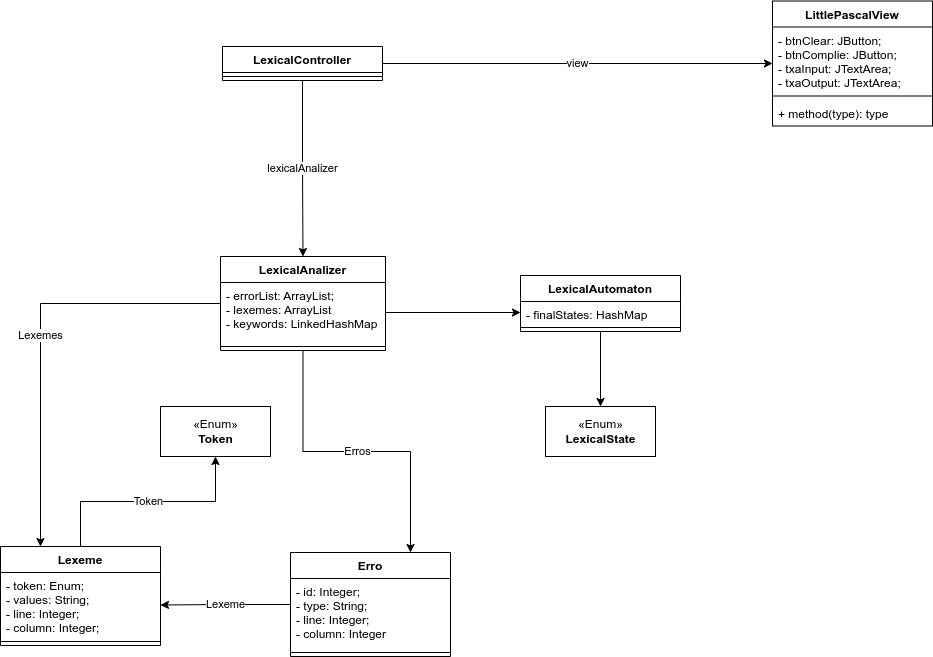

The diagram above was exported from draw.io. Its source (the exported page's mxGraphModel, read from the mxfile embedded in the PNG):
<mxGraphModel dx="868" dy="1532" grid="1" gridSize="10" guides="1" tooltips="1" connect="1" arrows="1" fold="1" page="1" pageScale="1" pageWidth="850" pageHeight="1100" math="0" shadow="0">
  <root>
    <mxCell id="0" />
    <mxCell id="1" parent="0" />
    <mxCell id="G0_FJQbldG-WfhUzcIt8-17" value="Token" style="edgeStyle=orthogonalEdgeStyle;rounded=0;orthogonalLoop=1;jettySize=auto;html=1;" edge="1" parent="1" source="G0_FJQbldG-WfhUzcIt8-1" target="G0_FJQbldG-WfhUzcIt8-16">
      <mxGeometry relative="1" as="geometry" />
    </mxCell>
    <mxCell id="G0_FJQbldG-WfhUzcIt8-1" value="Lexeme" style="swimlane;fontStyle=1;align=center;verticalAlign=top;childLayout=stackLayout;horizontal=1;startSize=26;horizontalStack=0;resizeParent=1;resizeParentMax=0;resizeLast=0;collapsible=1;marginBottom=0;" vertex="1" parent="1">
      <mxGeometry x="178" y="330" width="160" height="99" as="geometry" />
    </mxCell>
    <mxCell id="G0_FJQbldG-WfhUzcIt8-2" value="- token: Enum;&#10;- values: String;&#10;- line: Integer;&#10;- column: Integer;" style="text;strokeColor=none;fillColor=none;align=left;verticalAlign=top;spacingLeft=4;spacingRight=4;overflow=hidden;rotatable=0;points=[[0,0.5],[1,0.5]];portConstraint=eastwest;" vertex="1" parent="G0_FJQbldG-WfhUzcIt8-1">
      <mxGeometry y="26" width="160" height="65" as="geometry" />
    </mxCell>
    <mxCell id="G0_FJQbldG-WfhUzcIt8-3" value="" style="line;strokeWidth=1;fillColor=none;align=left;verticalAlign=middle;spacingTop=-1;spacingLeft=3;spacingRight=3;rotatable=0;labelPosition=right;points=[];portConstraint=eastwest;" vertex="1" parent="G0_FJQbldG-WfhUzcIt8-1">
      <mxGeometry y="91" width="160" height="8" as="geometry" />
    </mxCell>
    <mxCell id="G0_FJQbldG-WfhUzcIt8-9" value="Lexeme" style="edgeStyle=orthogonalEdgeStyle;rounded=0;orthogonalLoop=1;jettySize=auto;html=1;" edge="1" parent="1" source="G0_FJQbldG-WfhUzcIt8-5" target="G0_FJQbldG-WfhUzcIt8-2">
      <mxGeometry relative="1" as="geometry" />
    </mxCell>
    <mxCell id="G0_FJQbldG-WfhUzcIt8-5" value="Erro" style="swimlane;fontStyle=1;align=center;verticalAlign=top;childLayout=stackLayout;horizontal=1;startSize=26;horizontalStack=0;resizeParent=1;resizeParentMax=0;resizeLast=0;collapsible=1;marginBottom=0;" vertex="1" parent="1">
      <mxGeometry x="468" y="336" width="160" height="104" as="geometry" />
    </mxCell>
    <mxCell id="G0_FJQbldG-WfhUzcIt8-6" value="- id: Integer;&#10;- type: String;&#10;- line: Integer;&#10;- column: Integer" style="text;strokeColor=none;fillColor=none;align=left;verticalAlign=top;spacingLeft=4;spacingRight=4;overflow=hidden;rotatable=0;points=[[0,0.5],[1,0.5]];portConstraint=eastwest;" vertex="1" parent="G0_FJQbldG-WfhUzcIt8-5">
      <mxGeometry y="26" width="160" height="70" as="geometry" />
    </mxCell>
    <mxCell id="G0_FJQbldG-WfhUzcIt8-7" value="" style="line;strokeWidth=1;fillColor=none;align=left;verticalAlign=middle;spacingTop=-1;spacingLeft=3;spacingRight=3;rotatable=0;labelPosition=right;points=[];portConstraint=eastwest;" vertex="1" parent="G0_FJQbldG-WfhUzcIt8-5">
      <mxGeometry y="96" width="160" height="8" as="geometry" />
    </mxCell>
    <mxCell id="G0_FJQbldG-WfhUzcIt8-18" value="Lexemes" style="edgeStyle=orthogonalEdgeStyle;rounded=0;orthogonalLoop=1;jettySize=auto;html=1;entryX=0.25;entryY=0;entryDx=0;entryDy=0;" edge="1" parent="1" source="G0_FJQbldG-WfhUzcIt8-12" target="G0_FJQbldG-WfhUzcIt8-1">
      <mxGeometry relative="1" as="geometry" />
    </mxCell>
    <mxCell id="G0_FJQbldG-WfhUzcIt8-19" value="Erros" style="edgeStyle=orthogonalEdgeStyle;rounded=0;orthogonalLoop=1;jettySize=auto;html=1;entryX=0.75;entryY=0;entryDx=0;entryDy=0;" edge="1" parent="1" source="G0_FJQbldG-WfhUzcIt8-12" target="G0_FJQbldG-WfhUzcIt8-5">
      <mxGeometry relative="1" as="geometry" />
    </mxCell>
    <mxCell id="G0_FJQbldG-WfhUzcIt8-12" value="LexicalAnalizer" style="swimlane;fontStyle=1;align=center;verticalAlign=top;childLayout=stackLayout;horizontal=1;startSize=26;horizontalStack=0;resizeParent=1;resizeParentMax=0;resizeLast=0;collapsible=1;marginBottom=0;" vertex="1" parent="1">
      <mxGeometry x="398" y="40" width="165" height="94" as="geometry" />
    </mxCell>
    <mxCell id="G0_FJQbldG-WfhUzcIt8-13" value="- errorList: ArrayList;&#10;- lexemes: ArrayList&#10;- keywords: LinkedHashMap" style="text;strokeColor=none;fillColor=none;align=left;verticalAlign=top;spacingLeft=4;spacingRight=4;overflow=hidden;rotatable=0;points=[[0,0.5],[1,0.5]];portConstraint=eastwest;" vertex="1" parent="G0_FJQbldG-WfhUzcIt8-12">
      <mxGeometry y="26" width="165" height="60" as="geometry" />
    </mxCell>
    <mxCell id="G0_FJQbldG-WfhUzcIt8-14" value="" style="line;strokeWidth=1;fillColor=none;align=left;verticalAlign=middle;spacingTop=-1;spacingLeft=3;spacingRight=3;rotatable=0;labelPosition=right;points=[];portConstraint=eastwest;" vertex="1" parent="G0_FJQbldG-WfhUzcIt8-12">
      <mxGeometry y="86" width="165" height="8" as="geometry" />
    </mxCell>
    <mxCell id="G0_FJQbldG-WfhUzcIt8-16" value="«Enum»&lt;br&gt;&lt;b&gt;Token&lt;/b&gt;" style="html=1;" vertex="1" parent="1">
      <mxGeometry x="338" y="190" width="110" height="50" as="geometry" />
    </mxCell>
    <mxCell id="G0_FJQbldG-WfhUzcIt8-26" style="edgeStyle=orthogonalEdgeStyle;rounded=0;orthogonalLoop=1;jettySize=auto;html=1;" edge="1" parent="1" source="G0_FJQbldG-WfhUzcIt8-21" target="G0_FJQbldG-WfhUzcIt8-25">
      <mxGeometry relative="1" as="geometry" />
    </mxCell>
    <mxCell id="G0_FJQbldG-WfhUzcIt8-21" value="LexicalAutomaton&#10;" style="swimlane;fontStyle=1;align=center;verticalAlign=top;childLayout=stackLayout;horizontal=1;startSize=26;horizontalStack=0;resizeParent=1;resizeParentMax=0;resizeLast=0;collapsible=1;marginBottom=0;" vertex="1" parent="1">
      <mxGeometry x="698" y="59" width="160" height="56" as="geometry" />
    </mxCell>
    <mxCell id="G0_FJQbldG-WfhUzcIt8-22" value="- finalStates: HashMap" style="text;strokeColor=none;fillColor=none;align=left;verticalAlign=top;spacingLeft=4;spacingRight=4;overflow=hidden;rotatable=0;points=[[0,0.5],[1,0.5]];portConstraint=eastwest;" vertex="1" parent="G0_FJQbldG-WfhUzcIt8-21">
      <mxGeometry y="26" width="160" height="22" as="geometry" />
    </mxCell>
    <mxCell id="G0_FJQbldG-WfhUzcIt8-23" value="" style="line;strokeWidth=1;fillColor=none;align=left;verticalAlign=middle;spacingTop=-1;spacingLeft=3;spacingRight=3;rotatable=0;labelPosition=right;points=[];portConstraint=eastwest;" vertex="1" parent="G0_FJQbldG-WfhUzcIt8-21">
      <mxGeometry y="48" width="160" height="8" as="geometry" />
    </mxCell>
    <mxCell id="G0_FJQbldG-WfhUzcIt8-25" value="«Enum»&lt;br&gt;&lt;b&gt;LexicalState&lt;br&gt;&lt;/b&gt;" style="html=1;" vertex="1" parent="1">
      <mxGeometry x="723" y="190" width="110" height="50" as="geometry" />
    </mxCell>
    <mxCell id="G0_FJQbldG-WfhUzcIt8-27" style="edgeStyle=orthogonalEdgeStyle;rounded=0;orthogonalLoop=1;jettySize=auto;html=1;" edge="1" parent="1" source="G0_FJQbldG-WfhUzcIt8-13" target="G0_FJQbldG-WfhUzcIt8-22">
      <mxGeometry relative="1" as="geometry" />
    </mxCell>
    <mxCell id="G0_FJQbldG-WfhUzcIt8-36" value="lexicalAnalizer" style="edgeStyle=orthogonalEdgeStyle;rounded=0;orthogonalLoop=1;jettySize=auto;html=1;" edge="1" parent="1" source="G0_FJQbldG-WfhUzcIt8-28" target="G0_FJQbldG-WfhUzcIt8-12">
      <mxGeometry relative="1" as="geometry" />
    </mxCell>
    <mxCell id="G0_FJQbldG-WfhUzcIt8-41" value="view" style="edgeStyle=orthogonalEdgeStyle;rounded=0;orthogonalLoop=1;jettySize=auto;html=1;" edge="1" parent="1" source="G0_FJQbldG-WfhUzcIt8-28" target="G0_FJQbldG-WfhUzcIt8-37">
      <mxGeometry relative="1" as="geometry">
        <Array as="points">
          <mxPoint x="1060" y="-153" />
        </Array>
      </mxGeometry>
    </mxCell>
    <mxCell id="G0_FJQbldG-WfhUzcIt8-28" value="LexicalController" style="swimlane;fontStyle=1;align=center;verticalAlign=top;childLayout=stackLayout;horizontal=1;startSize=26;horizontalStack=0;resizeParent=1;resizeParentMax=0;resizeLast=0;collapsible=1;marginBottom=0;" vertex="1" parent="1">
      <mxGeometry x="400" y="-170" width="160" height="34" as="geometry" />
    </mxCell>
    <mxCell id="G0_FJQbldG-WfhUzcIt8-30" value="" style="line;strokeWidth=1;fillColor=none;align=left;verticalAlign=middle;spacingTop=-1;spacingLeft=3;spacingRight=3;rotatable=0;labelPosition=right;points=[];portConstraint=eastwest;" vertex="1" parent="G0_FJQbldG-WfhUzcIt8-28">
      <mxGeometry y="26" width="160" height="8" as="geometry" />
    </mxCell>
    <mxCell id="G0_FJQbldG-WfhUzcIt8-37" value="LittlePascalView&#10;" style="swimlane;fontStyle=1;align=center;verticalAlign=top;childLayout=stackLayout;horizontal=1;startSize=26;horizontalStack=0;resizeParent=1;resizeParentMax=0;resizeLast=0;collapsible=1;marginBottom=0;" vertex="1" parent="1">
      <mxGeometry x="950" y="-215.5" width="160" height="125" as="geometry" />
    </mxCell>
    <mxCell id="G0_FJQbldG-WfhUzcIt8-38" value="- btnClear: JButton;&#10;- btnComplie: JButton;&#10;- txaInput: JTextArea;&#10;- txaOutput: JTextArea;" style="text;strokeColor=none;fillColor=none;align=left;verticalAlign=top;spacingLeft=4;spacingRight=4;overflow=hidden;rotatable=0;points=[[0,0.5],[1,0.5]];portConstraint=eastwest;" vertex="1" parent="G0_FJQbldG-WfhUzcIt8-37">
      <mxGeometry y="26" width="160" height="65" as="geometry" />
    </mxCell>
    <mxCell id="G0_FJQbldG-WfhUzcIt8-39" value="" style="line;strokeWidth=1;fillColor=none;align=left;verticalAlign=middle;spacingTop=-1;spacingLeft=3;spacingRight=3;rotatable=0;labelPosition=right;points=[];portConstraint=eastwest;" vertex="1" parent="G0_FJQbldG-WfhUzcIt8-37">
      <mxGeometry y="91" width="160" height="8" as="geometry" />
    </mxCell>
    <mxCell id="G0_FJQbldG-WfhUzcIt8-40" value="+ method(type): type" style="text;strokeColor=none;fillColor=none;align=left;verticalAlign=top;spacingLeft=4;spacingRight=4;overflow=hidden;rotatable=0;points=[[0,0.5],[1,0.5]];portConstraint=eastwest;" vertex="1" parent="G0_FJQbldG-WfhUzcIt8-37">
      <mxGeometry y="99" width="160" height="26" as="geometry" />
    </mxCell>
  </root>
</mxGraphModel>